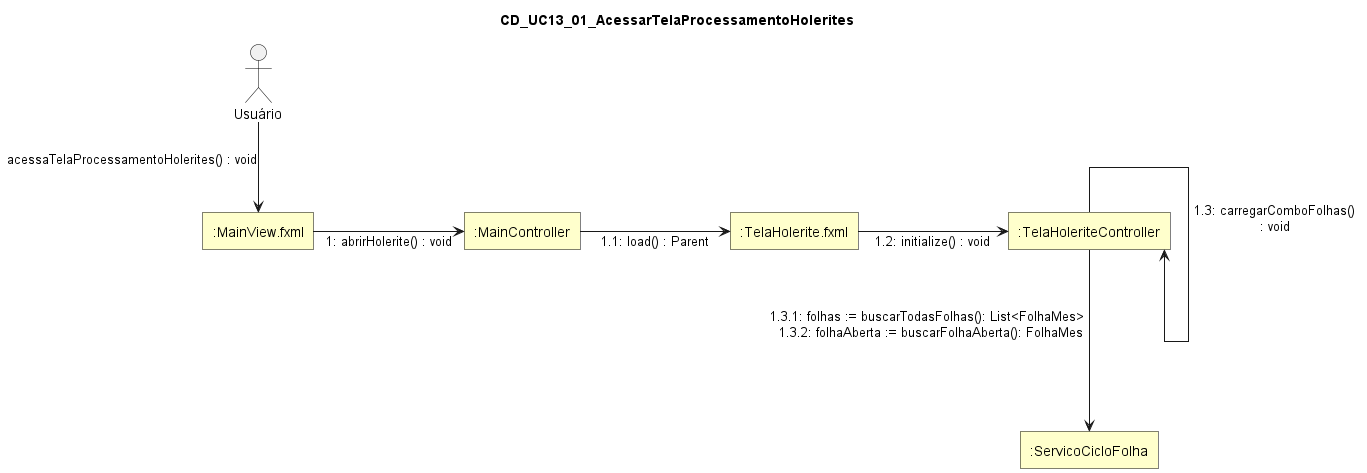

The diagram above was rendered by PlantUML. Its source (embedded in the PNG):
@startuml
skinparam style strictuml
skinparam linetype ortho
skinparam shadowing false
skinparam defaultTextAlignment center

skinparam nodesep 150
skinparam ranksep 90

skinparam rectangle {
  BackgroundColor #FFFFCC
  BorderColor Black
  RoundCorner 0
}

skinparam actor {
  BorderColor Black
  FontColor Black
}

title CD_UC13_01_AcessarTelaProcessamentoHolerites

actor "Usuário" as Usuario

rectangle ":MainView.fxml" as MainViewFXML
rectangle ":MainController" as MainController
rectangle ":TelaHolerite.fxml" as TelaHoleriteFXML
rectangle ":TelaHoleriteController" as TelaHoleriteController
rectangle ":ServicoCicloFolha" as ServicoCicloFolha

Usuario --> MainViewFXML : acessaTelaProcessamentoHolerites() : void

MainViewFXML -right-> MainController : 1: abrirHolerite() : void

MainController -right-> TelaHoleriteFXML : 1.1: load() : Parent

TelaHoleriteFXML -right-> TelaHoleriteController : 1.2: initialize() : void

TelaHoleriteController ---> TelaHoleriteController : 1.3: carregarComboFolhas()\n: void

TelaHoleriteController ---> ServicoCicloFolha : 1.3.1: folhas := buscarTodasFolhas(): List<FolhaMes> \n 1.3.2: folhaAberta := buscarFolhaAberta(): FolhaMes



@enduml